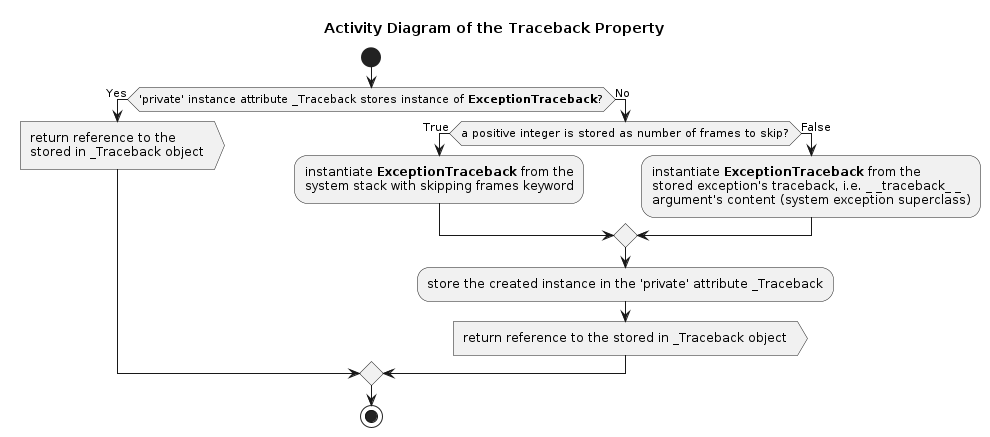

The diagram above was rendered by PlantUML. Its source (embedded in the PNG):
@startuml traceback_property

title Activity Diagram of the Traceback Property

start

if ('private' instance attribute _Traceback stores instance of <b>ExceptionTraceback</b>?) then (Yes)
    :return reference to the\nstored in _Traceback object>
else (No)
    if (a positive integer is stored as number of frames to skip?) then (True)
        :instantiate <b>ExceptionTraceback</b> from the\nsystem stack with skipping frames keyword;
    else (False)
        :instantiate <b>ExceptionTraceback</b> from the\nstored exception's traceback, i.e. _ _traceback_ _\nargument's content (system exception superclass);
    endif

    :store the created instance in the 'private' attribute _Traceback;

    :return reference to the stored in _Traceback object>
endif

stop

@enduml